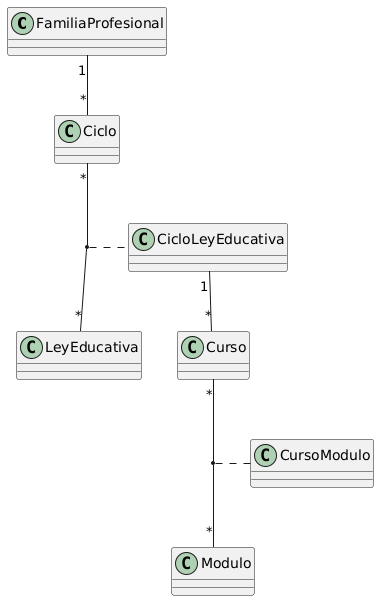

The diagram above was rendered by PlantUML. Its source (embedded in the PNG):
@startuml
FamiliaProfesional "1" -- "*" Ciclo
Ciclo "*" -- "*" LeyEducativa
(Ciclo, LeyEducativa) . CicloLeyEducativa
CicloLeyEducativa "1" -- "*" Curso
Curso "*" -- "*" Modulo
(Curso, Modulo) . CursoModulo





@enduml